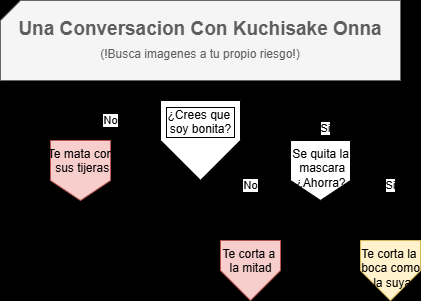

The diagram above was exported from draw.io. Its source (the exported page's mxGraphModel, read from the mxfile embedded in the PNG):
<mxGraphModel dx="910" dy="466" grid="1" gridSize="10" guides="1" tooltips="1" connect="1" arrows="1" fold="1" page="1" pageScale="1" pageWidth="827" pageHeight="1169" background="light-dark(#DA5C52,#121212)" math="0" shadow="0">
  <root>
    <mxCell id="0" />
    <mxCell id="1" parent="0" />
    <mxCell id="eZfndWYba6K2zO_zAzcr-5" style="edgeStyle=orthogonalEdgeStyle;rounded=0;orthogonalLoop=1;jettySize=auto;html=1;exitX=0.5;exitY=1;exitDx=0;exitDy=0;exitPerimeter=0;entryX=0.5;entryY=0;entryDx=0;entryDy=0;" parent="1" source="eZfndWYba6K2zO_zAzcr-1" target="eZfndWYba6K2zO_zAzcr-4" edge="1">
      <mxGeometry relative="1" as="geometry" />
    </mxCell>
    <mxCell id="eZfndWYba6K2zO_zAzcr-1" value="Una Conversacion Con Kuchisake Onna&lt;div&gt;&lt;span style=&quot;font-weight: 400;&quot;&gt;&lt;font style=&quot;font-size: 12px;&quot;&gt;(!Busca imagenes a tu propio riesgo!)&lt;/font&gt;&lt;/span&gt;&lt;/div&gt;" style="verticalLabelPosition=middle;verticalAlign=middle;html=1;shape=card;whiteSpace=wrap;size=20;arcSize=12;fillColor=#f5f5f5;strokeColor=#666666;fontColor=#5E5E5E;labelPosition=center;align=center;fontSize=19;fontStyle=1" parent="1" vertex="1">
      <mxGeometry x="200" y="40" width="400" height="80" as="geometry" />
    </mxCell>
    <mxCell id="eZfndWYba6K2zO_zAzcr-6" style="edgeStyle=orthogonalEdgeStyle;rounded=0;orthogonalLoop=1;jettySize=auto;html=1;entryX=0.5;entryY=0;entryDx=0;entryDy=0;exitX=1;exitY=0.25;exitDx=0;exitDy=0;" parent="1" source="eZfndWYba6K2zO_zAzcr-4" target="eZfndWYba6K2zO_zAzcr-7" edge="1">
      <mxGeometry relative="1" as="geometry">
        <mxPoint x="510" y="210" as="targetPoint" />
      </mxGeometry>
    </mxCell>
    <mxCell id="eZfndWYba6K2zO_zAzcr-8" value="Si" style="edgeLabel;html=1;align=center;verticalAlign=middle;resizable=0;points=[];" parent="eZfndWYba6K2zO_zAzcr-6" vertex="1" connectable="0">
      <mxGeometry x="0.7443" y="4" relative="1" as="geometry">
        <mxPoint as="offset" />
      </mxGeometry>
    </mxCell>
    <mxCell id="eZfndWYba6K2zO_zAzcr-11" value="No" style="edgeStyle=orthogonalEdgeStyle;rounded=0;orthogonalLoop=1;jettySize=auto;html=1;entryX=0.5;entryY=0;entryDx=0;entryDy=0;exitX=0;exitY=0.25;exitDx=0;exitDy=0;" parent="1" source="eZfndWYba6K2zO_zAzcr-4" target="eZfndWYba6K2zO_zAzcr-10" edge="1">
      <mxGeometry relative="1" as="geometry" />
    </mxCell>
    <mxCell id="eZfndWYba6K2zO_zAzcr-4" value="¿Crees que&amp;nbsp;&lt;div&gt;soy bonita?&lt;/div&gt;" style="verticalLabelPosition=middle;verticalAlign=top;html=1;shape=offPageConnector;rounded=0;size=0.5;labelPosition=center;align=center;labelBorderColor=default;" parent="1" vertex="1">
      <mxGeometry x="360" y="140" width="80" height="80" as="geometry" />
    </mxCell>
    <mxCell id="eZfndWYba6K2zO_zAzcr-17" value="Si" style="edgeStyle=orthogonalEdgeStyle;rounded=0;orthogonalLoop=1;jettySize=auto;html=1;" parent="1" source="eZfndWYba6K2zO_zAzcr-7" target="eZfndWYba6K2zO_zAzcr-16" edge="1">
      <mxGeometry relative="1" as="geometry" />
    </mxCell>
    <mxCell id="eZfndWYba6K2zO_zAzcr-21" value="No" style="edgeStyle=orthogonalEdgeStyle;rounded=0;orthogonalLoop=1;jettySize=auto;html=1;entryX=0.5;entryY=0;entryDx=0;entryDy=0;" parent="1" source="eZfndWYba6K2zO_zAzcr-7" target="eZfndWYba6K2zO_zAzcr-15" edge="1">
      <mxGeometry relative="1" as="geometry">
        <mxPoint x="450" y="260" as="targetPoint" />
      </mxGeometry>
    </mxCell>
    <mxCell id="eZfndWYba6K2zO_zAzcr-7" value="Se quita la&lt;div&gt;&amp;nbsp;mascara&lt;/div&gt;&lt;div&gt;¿Ahorra?&lt;/div&gt;" style="verticalLabelPosition=middle;verticalAlign=top;html=1;shape=offPageConnector;rounded=0;size=0.3333333333333333;labelPosition=center;align=center;" parent="1" vertex="1">
      <mxGeometry x="490" y="180" width="60" height="60" as="geometry" />
    </mxCell>
    <mxCell id="eZfndWYba6K2zO_zAzcr-10" value="Te mata con&lt;div&gt;&amp;nbsp;sus tijeras&lt;/div&gt;" style="verticalLabelPosition=middle;verticalAlign=top;html=1;shape=offPageConnector;rounded=0;size=0.3333333333333333;labelPosition=center;align=center;fillColor=#f8cecc;strokeColor=#b85450;" parent="1" vertex="1">
      <mxGeometry x="250" y="180" width="60" height="60" as="geometry" />
    </mxCell>
    <mxCell id="eZfndWYba6K2zO_zAzcr-15" value="Te corta a&amp;nbsp;&lt;div&gt;la mitad&lt;/div&gt;" style="verticalLabelPosition=middle;verticalAlign=top;html=1;shape=offPageConnector;rounded=0;size=0.5;labelPosition=center;align=center;fillColor=#f8cecc;strokeColor=#b85450;" parent="1" vertex="1">
      <mxGeometry x="420" y="280" width="60" height="60" as="geometry" />
    </mxCell>
    <mxCell id="eZfndWYba6K2zO_zAzcr-16" value="Te corta la&amp;nbsp;&lt;div&gt;boca como&lt;/div&gt;&lt;div&gt;&amp;nbsp;la suya&lt;/div&gt;" style="verticalLabelPosition=middle;verticalAlign=top;html=1;shape=offPageConnector;rounded=0;size=0.5;labelPosition=center;align=center;fillColor=#fff2cc;strokeColor=#d6b656;" parent="1" vertex="1">
      <mxGeometry x="560" y="280" width="60" height="60" as="geometry" />
    </mxCell>
  </root>
</mxGraphModel>